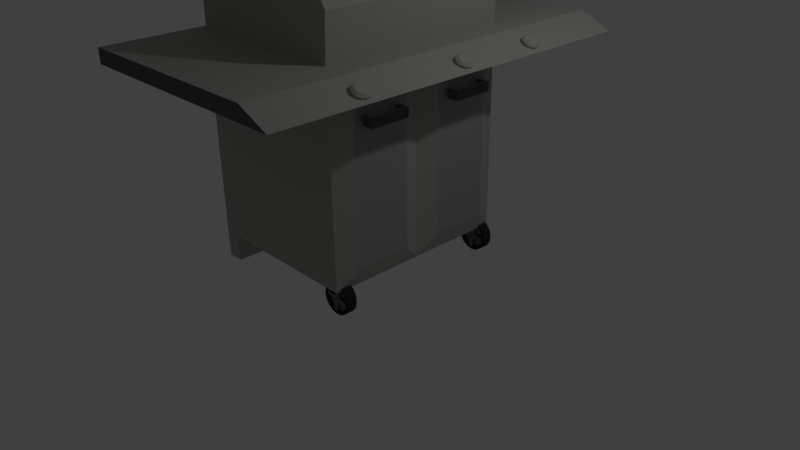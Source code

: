 # Source: Grill.blend  (saved by Blender 2.78.0; exported with 4.5.12 LTS)
import bpy
from mathutils import Matrix  # noqa: F401  (used for matrix-valued properties, if any)

bpy.ops.wm.read_factory_settings(use_empty=True)
scene = bpy.context.scene
scene.name = 'Scene'

# ---- collections
col_collection_1 = bpy.data.collections.new('Collection 1'); scene.collection.children.link(col_collection_1)
col_collection_2 = bpy.data.collections.new('Collection 2'); scene.collection.children.link(col_collection_2)

# ---- materials (node trees are filled in below, after node groups)
mat_material_001 = bpy.data.materials.new('Material.001')
mat_material_001.alpha_threshold = 0.0
mat_material_001.use_transparent_shadow = False
mat_material_001.diffuse_color = (0.4004, 0.402, 0.3759, 1.0)
mat_material_001.roughness = 0.5
mat_material_002 = bpy.data.materials.new('Material.002')
mat_material_002.alpha_threshold = 0.0
mat_material_002.use_transparent_shadow = False
mat_material_002.diffuse_color = (0.1065, 0.1065, 0.1065, 1.0)
mat_material_002.roughness = 0.5
mat_material_003 = bpy.data.materials.new('Material.003')
mat_material_003.alpha_threshold = 0.0
mat_material_003.use_transparent_shadow = False
mat_material_003.diffuse_color = (0.3343, 0.3343, 0.3343, 1.0)
mat_material_003.roughness = 0.5
mat_material = bpy.data.materials.new('Material')
mat_material.alpha_threshold = 0.0
mat_material.use_transparent_shadow = False
mat_material.diffuse_color = (0.03106, 0.03106, 0.03106, 1.0)
mat_material.roughness = 0.5
mat_material_004 = bpy.data.materials.new('Material.004')
mat_material_004.alpha_threshold = 0.0
mat_material_004.use_transparent_shadow = False
mat_material_004.diffuse_color = (0.1424, 0.1424, 0.1424, 1.0)
mat_material_004.roughness = 0.5
mat_material_005 = bpy.data.materials.new('Material.005')
mat_material_005.alpha_threshold = 0.0
mat_material_005.use_transparent_shadow = False
mat_material_005.diffuse_color = (0.233, 0.233, 0.233, 1.0)
mat_material_005.roughness = 0.5

# ---- material node trees

# ---- world
world_world = bpy.data.worlds.new('World'); scene.world = world_world
world_world.color = (0.05088, 0.05088, 0.05088)
world_world.use_sun_shadow = False
world_world.sun_shadow_jitter_overblur = 0.0
world_world.cycles.sampling_method = 'NONE'
world_world.cycles.sample_map_resolution = 256

# ---- cameras
cam_camera = bpy.data.cameras.new('Camera')
cam_camera.clip_end = 100.0
cam_camera.lens = 35.0
cam_camera.sensor_width = 32.0
cam_camera.sensor_height = 18.0
cam_camera.ortho_scale = 7.314
cam_camera.dof.focus_distance = 0.0
cam_camera.dof.aperture_fstop = 128.0

# ---- lights
light_lamp = bpy.data.lights.new('Lamp', 'POINT')
light_lamp.transmission_factor = 0.0
light_lamp.cutoff_distance = 30.0
light_lamp.energy = 100.0
light_lamp.shadow_buffer_clip_start = 1.001
light_lamp.shadow_soft_size = 0.1
light_lamp.shadow_maximum_resolution = 0.006
light_lamp.use_absolute_resolution = True
light_lamp.cycles.use_multiple_importance_sampling = False

# ---- meshes
me_cube = bpy.data.meshes.new('Cube')
me_cube.from_pydata([(1.477, 1.207, 2.832), (1.489, 1.176, 2.853), (1.523, 1.193, 2.805), (1.521, 1.166, 2.834), (1.556, 1.155, 2.786), (1.545, 1.139, 2.821), (1.568, 1.102, 2.779), (1.554, 1.102, 2.816), (1.556, 1.049, 2.786), (1.545, 1.065, 2.821), (1.523, 1.011, 2.805), (1.521, 1.037, 2.834), (1.477, 0.9964, 2.832), (1.489, 1.027, 2.853), (1.431, 1.011, 2.858), (1.457, 1.037, 2.872), (1.398, 1.049, 2.877), (1.433, 1.065, 2.885), (1.386, 1.102, 2.884), (1.425, 1.102, 2.89), (1.398, 1.155, 2.877), (1.433, 1.139, 2.885), (1.431, 1.193, 2.858), (1.457, 1.166, 2.872), (1.455, 1.207, 2.794), (1.501, 1.193, 2.767), (1.534, 1.155, 2.748), (1.546, 1.102, 2.741), (1.534, 1.049, 2.748), (1.501, 1.011, 2.767), (1.455, 0.9964, 2.794), (1.409, 1.011, 2.82), (1.376, 1.049, 2.839), (1.364, 1.102, 2.846), (1.376, 1.155, 2.839), (1.409, 1.193, 2.82), (1.477, 0.1334, 2.832), (1.489, 0.1026, 2.853), (1.523, 0.1193, 2.805), (1.521, 0.09258, 2.834), (1.556, 0.08073, 2.786), (1.545, 0.06529, 2.821), (1.568, 0.02801, 2.779), (1.554, 0.02801, 2.816), (1.556, -0.02471, 2.786), (1.545, -0.009264, 2.821), (1.523, -0.0633, 2.805), (1.521, -0.03655, 2.834), (1.477, -0.07742, 2.832), (1.489, -0.04654, 2.853), (1.431, -0.0633, 2.858), (1.457, -0.03655, 2.872), (1.398, -0.02471, 2.877), (1.433, -0.009264, 2.885), (1.386, 0.02801, 2.884), (1.425, 0.02801, 2.89), (1.398, 0.08073, 2.877), (1.433, 0.06529, 2.885), (1.431, 0.1193, 2.858), (1.457, 0.09258, 2.872), (1.455, 0.1334, 2.794), (1.501, 0.1193, 2.767), (1.534, 0.08073, 2.748), (1.546, 0.02801, 2.741), (1.534, -0.02471, 2.748), (1.501, -0.0633, 2.767), (1.455, -0.07742, 2.794), (1.409, -0.0633, 2.82), (1.376, -0.02471, 2.839), (1.364, 0.02801, 2.846), (1.376, 0.08073, 2.839), (1.409, 0.1193, 2.82), (1.477, -1.285, 2.832), (1.489, -1.316, 2.853), (1.523, -1.299, 2.805), (1.521, -1.326, 2.834), (1.556, -1.337, 2.786), (1.545, -1.353, 2.821), (1.568, -1.39, 2.779), (1.554, -1.39, 2.816), (1.556, -1.443, 2.786), (1.545, -1.427, 2.821), (1.523, -1.482, 2.805), (1.521, -1.455, 2.834), (1.477, -1.496, 2.832), (1.489, -1.465, 2.853), (1.431, -1.482, 2.858), (1.457, -1.455, 2.872), (1.398, -1.443, 2.877), (1.433, -1.427, 2.885), (1.386, -1.39, 2.884), (1.425, -1.39, 2.89), (1.398, -1.337, 2.877), (1.433, -1.353, 2.885), (1.431, -1.299, 2.858), (1.457, -1.326, 2.872), (1.455, -1.285, 2.794), (1.501, -1.299, 2.767), (1.534, -1.337, 2.748), (1.546, -1.39, 2.741), (1.534, -1.443, 2.748), (1.501, -1.482, 2.767), (1.455, -1.496, 2.794), (1.409, -1.482, 2.82), (1.376, -1.443, 2.839), (1.364, -1.39, 2.846), (1.376, -1.337, 2.839), (1.409, -1.299, 2.82), (0.7853, 1.13, 0.3663), (0.7853, 1.002, 0.3663), (0.8474, 1.13, 0.3539), (0.9001, 1.13, 0.3187), (0.9353, 1.13, 0.266), (0.9477, 1.13, 0.2039), (0.9353, 1.13, 0.1418), (0.9353, 1.002, 0.1418), (0.9001, 1.13, 0.08913), (0.8474, 1.13, 0.05394), (0.7853, 1.13, 0.04159), (0.7232, 1.13, 0.05394), (0.6705, 1.13, 0.08913), (0.6353, 1.13, 0.1418), (0.623, 1.13, 0.2039), (0.6353, 1.13, 0.266), (0.6705, 1.13, 0.3187), (0.6705, 1.002, 0.3187), (0.7232, 1.13, 0.3539), (0.8634, 1.002, 0.3923), (0.7853, 1.002, 0.4078), (0.9295, 1.002, 0.3481), (0.9737, 1.002, 0.282), (0.9892, 1.002, 0.2039), (0.9737, 1.002, 0.1259), (0.9295, 1.002, 0.05973), (0.8634, 1.002, 0.01553), (0.7853, 1.002, 4.377e-06), (0.7073, 1.002, 0.01553), (0.6411, 1.002, 0.05973), (0.5969, 1.002, 0.1259), (0.5814, 1.002, 0.2039), (0.5969, 1.002, 0.282), (0.6411, 1.002, 0.3481), (0.7073, 1.002, 0.3923), (0.7853, 1.13, 0.4078), (0.8634, 1.13, 0.3923), (0.9295, 1.13, 0.3481), (0.9737, 1.13, 0.282), (0.9892, 1.13, 0.2039), (0.9737, 1.13, 0.1259), (0.9295, 1.13, 0.05973), (0.8634, 1.13, 0.01553), (0.7853, 1.13, 4.377e-06), (0.7073, 1.13, 0.01553), (0.6411, 1.13, 0.05973), (0.5969, 1.13, 0.1259), (0.5814, 1.13, 0.2039), (0.5969, 1.13, 0.282), (0.6411, 1.13, 0.3481), (0.7073, 1.13, 0.3923), (0.9001, 1.002, 0.3187), (0.6705, 1.002, 0.08913), (0.8474, 1.002, 0.3539), (0.9477, 1.002, 0.2039), (0.7232, 1.002, 0.05394), (0.9353, 1.002, 0.266), (0.9001, 1.002, 0.08913), (0.623, 1.002, 0.2039), (0.6353, 1.002, 0.1418), (0.7232, 1.002, 0.3539), (0.7853, 1.002, 0.04159), (0.8474, 1.002, 0.05394), (0.6353, 1.002, 0.266), (0.8474, 1.043, 0.3539), (0.7853, 1.043, 0.3663), (0.9477, 1.043, 0.2039), (0.9353, 1.043, 0.266), (0.9353, 1.043, 0.1418), (0.9001, 1.043, 0.08913), (0.623, 1.043, 0.2039), (0.6353, 1.043, 0.1418), (0.7232, 1.043, 0.3539), (0.6705, 1.043, 0.3187), (0.7853, 1.043, 0.04159), (0.8474, 1.043, 0.05394), (0.7232, 1.043, 0.05394), (0.6705, 1.043, 0.08913), (0.9001, 1.043, 0.3187), (0.6353, 1.043, 0.266), (0.7853, 1.089, 0.3663), (0.8474, 1.089, 0.3539), (0.9001, 1.089, 0.3187), (0.9353, 1.089, 0.266), (0.9477, 1.089, 0.2039), (0.9353, 1.089, 0.1418), (0.9001, 1.089, 0.08913), (0.8474, 1.089, 0.05394), (0.7853, 1.089, 0.04159), (0.7232, 1.089, 0.05394), (0.6705, 1.089, 0.08913), (0.6353, 1.089, 0.1418), (0.623, 1.089, 0.2039), (0.6353, 1.089, 0.266), (0.6705, 1.089, 0.3187), (0.7232, 1.089, 0.3539), (0.897, 1.13, 0.0912), (0.9322, 1.13, 0.1439), (0.897, 1.089, 0.0912), (0.9322, 1.089, 0.1439), (0.7747, 1.13, 0.2451), (0.8274, 1.13, 0.2099), (0.7747, 1.089, 0.2451), (0.8274, 1.089, 0.2099), (0.7939, 1.13, 0.1598), (0.7412, 1.13, 0.195), (0.7939, 1.089, 0.1598), (0.7412, 1.089, 0.195), (0.6217, 1.043, 0.2042), (0.634, 1.043, 0.2663), (0.6217, 1.002, 0.2042), (0.634, 1.002, 0.2663), (0.748, 1.043, 0.1787), (0.8101, 1.043, 0.1663), (0.8101, 1.002, 0.1663), (0.748, 1.002, 0.1787), (0.8221, 1.043, 0.2267), (0.76, 1.043, 0.239), (0.8221, 1.002, 0.2267), (0.76, 1.002, 0.239), (0.7853, -1.128, 0.3663), (0.7853, -1.256, 0.3663), (0.8474, -1.128, 0.3539), (0.9001, -1.128, 0.3187), (0.9353, -1.128, 0.266), (0.9477, -1.128, 0.2039), (0.9353, -1.128, 0.1418), (0.9353, -1.256, 0.1418), (0.9001, -1.128, 0.08913), (0.8474, -1.128, 0.05394), (0.7853, -1.128, 0.04159), (0.7232, -1.128, 0.05394), (0.6705, -1.128, 0.08913), (0.6353, -1.128, 0.1418), (0.623, -1.128, 0.2039), (0.6353, -1.128, 0.266), (0.6705, -1.128, 0.3187), (0.6705, -1.256, 0.3187), (0.7232, -1.128, 0.3539), (0.8634, -1.256, 0.3923), (0.7853, -1.256, 0.4078), (0.9295, -1.256, 0.3481), (0.9737, -1.256, 0.282), (0.9892, -1.256, 0.2039), (0.9737, -1.256, 0.1259), (0.9295, -1.256, 0.05973), (0.8634, -1.256, 0.01553), (0.7853, -1.256, 4.377e-06), (0.7073, -1.256, 0.01553), (0.6411, -1.256, 0.05973), (0.5969, -1.256, 0.1259), (0.5814, -1.256, 0.2039), (0.5969, -1.256, 0.282), (0.6411, -1.256, 0.3481), (0.7073, -1.256, 0.3923), (0.7853, -1.128, 0.4078), (0.8634, -1.128, 0.3923), (0.9295, -1.128, 0.3481), (0.9737, -1.128, 0.282), (0.9892, -1.128, 0.2039), (0.9737, -1.128, 0.1259), (0.9295, -1.128, 0.05973), (0.8634, -1.128, 0.01553), (0.7853, -1.128, 4.377e-06), (0.7073, -1.128, 0.01553), (0.6411, -1.128, 0.05973), (0.5969, -1.128, 0.1259), (0.5814, -1.128, 0.2039), (0.5969, -1.128, 0.282), (0.6411, -1.128, 0.3481), (0.7073, -1.128, 0.3923), (0.9001, -1.256, 0.3187), (0.6705, -1.256, 0.08913), (0.8474, -1.256, 0.3539), (0.9477, -1.256, 0.2039), (0.7232, -1.256, 0.05394), (0.9353, -1.256, 0.266), (0.9001, -1.256, 0.08913), (0.623, -1.256, 0.2039), (0.6353, -1.256, 0.1418), (0.7232, -1.256, 0.3539), (0.7853, -1.256, 0.04159), (0.8474, -1.256, 0.05394), (0.6353, -1.256, 0.266), (0.8474, -1.215, 0.3539), (0.7853, -1.215, 0.3663), (0.9477, -1.215, 0.2039), (0.9353, -1.215, 0.266), (0.9353, -1.215, 0.1418), (0.9001, -1.215, 0.08913), (0.623, -1.215, 0.2039), (0.6353, -1.215, 0.1418), (0.7232, -1.215, 0.3539), (0.6705, -1.215, 0.3187), (0.7853, -1.215, 0.04159), (0.8474, -1.215, 0.05394), (0.7232, -1.215, 0.05394), (0.6705, -1.215, 0.08913), (0.9001, -1.215, 0.3187), (0.6353, -1.215, 0.266), (0.7853, -1.169, 0.3663), (0.8474, -1.169, 0.3539), (0.9001, -1.169, 0.3187), (0.9353, -1.169, 0.266), (0.9477, -1.169, 0.2039), (0.9353, -1.169, 0.1418), (0.9001, -1.169, 0.08913), (0.8474, -1.169, 0.05394), (0.7853, -1.169, 0.04159), (0.7232, -1.169, 0.05394), (0.6705, -1.169, 0.08913), (0.6353, -1.169, 0.1418), (0.623, -1.169, 0.2039), (0.6353, -1.169, 0.266), (0.6705, -1.169, 0.3187), (0.7232, -1.169, 0.3539), (0.897, -1.128, 0.0912), (0.9322, -1.128, 0.1439), (0.897, -1.169, 0.0912), (0.9322, -1.169, 0.1439), (0.7747, -1.128, 0.2451), (0.8274, -1.128, 0.2099), (0.7747, -1.169, 0.2451), (0.8274, -1.169, 0.2099), (0.7939, -1.128, 0.1598), (0.7412, -1.128, 0.195), (0.7939, -1.169, 0.1598), (0.7412, -1.169, 0.195), (0.6217, -1.215, 0.2042), (0.634, -1.215, 0.2663), (0.6217, -1.256, 0.2042), (0.634, -1.256, 0.2663), (0.748, -1.215, 0.1787), (0.8101, -1.215, 0.1663), (0.8101, -1.256, 0.1663), (0.748, -1.256, 0.1787), (0.8221, -1.215, 0.2267), (0.76, -1.215, 0.239), (0.8221, -1.256, 0.2267), (0.76, -1.256, 0.239), (0.3406, 1.177, 4.499), (0.3406, -1.316, 4.499), (0.9046, 1.177, 3.473), (0.9046, -1.316, 3.473), (0.8703, 1.177, 2.921), (0.8703, -1.316, 2.921), (-1.289, 1.177, 2.921), (-1.289, -1.316, 2.921), (-1.289, 1.177, 3.473), (-1.289, -1.316, 3.473), (0.965, -1.067, 2.484), (0.965, 0.928, 2.484), (-1.289, 1.177, 2.734), (0.8703, -1.316, 2.734), (-1.289, -1.316, 2.734), (-1.436, -2.563, 2.921), (-1.436, -2.563, 2.734), (0.965, -1.067, 0.5821), (0.965, 0.928, 0.5821), (-1.071, 1.177, 0.3396), (0.8703, -1.316, 0.3327), (-1.289, 1.177, 0.3327), (-1.289, -1.316, 0.3327), (1.201, -2.563, 2.921), (1.612, -2.563, 2.734), (1.612, 2.424, 2.734), (1.201, 2.424, 2.921), (0.965, -0.3188, 2.484), (0.965, -0.3188, 0.5821), (0.8703, -0.0694, 2.734), (0.965, 0.18, 2.484), (0.8703, -0.0694, 0.3327), (0.965, 0.18, 0.5821), (0.8703, 1.177, 2.734), (0.8703, 1.177, 0.3327), (-1.289, 0.7618, 0.3327), (0.8703, -1.108, 0.3327), (-1.18, -1.316, 0.3361), (-1.071, -1.316, 0.3396), (-1.289, -0.9006, 0.3327), (-1.071, 0.7618, 0.3396), (-1.071, -0.9006, 0.3396), (-1.277, 1.177, -0.004281), (-1.277, 0.7618, -0.004281), (-1.059, 1.177, 0.002568), (-1.284, -1.316, -0.002568), (-1.066, -1.316, 0.004281), (-1.284, -0.9006, -0.002568), (-1.059, 0.7618, 0.002568), (-1.066, -0.9006, 0.004281), (-1.436, 2.424, 2.921), (-1.436, 2.424, 2.734), (-0.7594, -1.316, 4.499), (-0.7594, 1.177, 4.499), (0.8083, -0.6089, 4.021), (0.7491, -0.6089, 4.124), (0.7827, -0.7193, 4.143), (0.8419, -0.7193, 4.04), (0.7491, 0.4836, 4.124), (0.8083, 0.4836, 4.021), (0.7827, 0.594, 4.143), (0.8419, 0.594, 4.04), (0.6532, 0.4836, 4.068), (0.7124, 0.4836, 3.966), (0.6532, 0.594, 4.068), (0.7124, 0.594, 3.966), (0.7124, -0.7193, 3.966), (0.6532, -0.7193, 4.068), (0.7124, -0.6089, 3.966), (0.6532, -0.6089, 4.068), (1.108, 0.763, 2.251), (1.108, 0.763, 2.37), (1.147, 0.8066, 2.251), (1.147, 0.8066, 2.37), (1.108, 0.3319, 2.251), (1.108, 0.3319, 2.37), (1.147, 0.2884, 2.37), (1.147, 0.2884, 2.251), (0.9977, 0.763, 2.251), (0.9977, 0.8066, 2.37), (0.9977, 0.8066, 2.251), (0.9977, 0.2884, 2.251), (0.9977, 0.3319, 2.251), (0.9977, 0.3319, 2.37), (0.9977, 0.2884, 2.37), (0.9977, 0.763, 2.37), (1.108, -0.497, 2.251), (1.108, -0.497, 2.37), (1.147, -0.4534, 2.37), (1.147, -0.4534, 2.251), (1.108, -0.9281, 2.251), (1.108, -0.9281, 2.37), (1.147, -0.9717, 2.37), (1.147, -0.9717, 2.251), (0.9977, -0.497, 2.37), (0.9977, -0.497, 2.251), (0.9977, -0.4534, 2.37), (0.9977, -0.4534, 2.251), (0.9977, -0.9717, 2.251), (0.9977, -0.9717, 2.37), (0.9977, -0.9281, 2.251), (0.9977, -0.9281, 2.37)], [], [(0, 1, 3, 2), (2, 3, 5, 4), (4, 5, 7, 6), (6, 7, 9, 8), (8, 9, 11, 10), (10, 11, 13, 12), (12, 13, 15, 14), (14, 15, 17, 16), (16, 17, 19, 18), (18, 19, 21, 20), (3, 1, 23, 21, 19, 17, 15, 13, 11, 9, 7, 5), (22, 23, 1, 0), (20, 21, 23, 22), (16, 18, 33, 32), (14, 16, 32, 31), (12, 14, 31, 30), (10, 12, 30, 29), (8, 10, 29, 28), (6, 8, 28, 27), (22, 0, 24, 35), (0, 2, 25, 24), (4, 6, 27, 26), (20, 22, 35, 34), (2, 4, 26, 25), (18, 20, 34, 33), (36, 37, 39, 38), (38, 39, 41, 40), (40, 41, 43, 42), (42, 43, 45, 44), (44, 45, 47, 46), (46, 47, 49, 48), (48, 49, 51, 50), (50, 51, 53, 52), (52, 53, 55, 54), (54, 55, 57, 56), (39, 37, 59, 57, 55, 53, 51, 49, 47, 45, 43, 41), (58, 59, 37, 36), (56, 57, 59, 58), (52, 54, 69, 68), (50, 52, 68, 67), (48, 50, 67, 66), (46, 48, 66, 65), (44, 46, 65, 64), (42, 44, 64, 63), (58, 36, 60, 71), (36, 38, 61, 60), (40, 42, 63, 62), (56, 58, 71, 70), (38, 40, 62, 61), (54, 56, 70, 69), (72, 73, 75, 74), (74, 75, 77, 76), (76, 77, 79, 78), (78, 79, 81, 80), (80, 81, 83, 82), (82, 83, 85, 84), (84, 85, 87, 86), (86, 87, 89, 88), (88, 89, 91, 90), (90, 91, 93, 92), (75, 73, 95, 93, 91, 89, 87, 85, 83, 81, 79, 77), (94, 95, 73, 72), (92, 93, 95, 94), (88, 90, 105, 104), (372, 364, 399, 373), (86, 88, 104, 103), (84, 86, 103, 102), (82, 84, 102, 101), (80, 82, 101, 100), (78, 80, 100, 99), (94, 72, 96, 107), (72, 74, 97, 96), (76, 78, 99, 98), (92, 94, 107, 106), (74, 76, 98, 97), (90, 92, 106, 105), (143, 128, 127, 144), (144, 127, 129, 145), (145, 129, 130, 146), (146, 130, 131, 147), (147, 131, 132, 148), (148, 132, 133, 149), (149, 133, 134, 150), (150, 134, 135, 151), (151, 135, 136, 152), (152, 136, 137, 153), (153, 137, 138, 154), (154, 138, 139, 155), (155, 139, 140, 156), (156, 140, 141, 157), (158, 142, 128, 143), (157, 141, 142, 158), (117, 118, 196, 195), (110, 108, 143, 144), (111, 110, 144, 145), (112, 111, 145, 146), (113, 112, 146, 147), (114, 113, 147, 148), (116, 114, 148, 149), (117, 116, 149, 150), (118, 117, 150, 151), (119, 118, 151, 152), (120, 119, 152, 153), (121, 120, 153, 154), (122, 121, 154, 155), (123, 122, 155, 156), (124, 123, 156, 157), (126, 124, 157, 158), (108, 126, 158, 143), (172, 173, 180, 181, 187, 178, 179, 185, 184, 182, 183, 177, 176, 174, 175, 186), (166, 167, 179, 178), (170, 165, 177, 183), (171, 166, 178, 187), (169, 170, 183, 182), (188, 189, 190, 191, 192, 193, 194, 195, 196, 197, 198, 199, 200, 201, 202, 203), (108, 110, 189, 188), (126, 108, 188, 203), (118, 119, 197, 196), (189, 110, 208, 210), (120, 198, 215, 213), (111, 112, 191, 190), (120, 121, 199, 198), (112, 113, 192, 191), (121, 122, 200, 199), (113, 114, 193, 192), (122, 123, 201, 200), (114, 116, 194, 193), (201, 123, 204, 206), (116, 117, 195, 194), (124, 126, 203, 202), (204, 205, 207, 206), (123, 124, 205, 204), (202, 201, 206, 207), (124, 202, 207, 205), (208, 209, 211, 210), (110, 111, 209, 208), (190, 189, 210, 211), (111, 190, 211, 209), (212, 213, 215, 214), (197, 119, 212, 214), (119, 120, 213, 212), (198, 197, 214, 215), (109, 161, 127, 128), (164, 162, 131, 130), (162, 115, 132, 131), (115, 165, 133, 132), (167, 166, 139, 138), (125, 168, 142, 141), (168, 109, 128, 142), (161, 159, 129, 127), (159, 164, 130, 129), (165, 170, 134, 133), (170, 169, 135, 134), (169, 163, 136, 135), (163, 160, 137, 136), (160, 167, 138, 137), (166, 171, 140, 139), (171, 125, 141, 140), (162, 174, 217, 219), (159, 161, 172, 186), (165, 115, 176, 177), (164, 159, 186, 175), (168, 125, 181, 180), (167, 160, 185, 179), (109, 168, 180, 173), (109, 173, 225, 227), (125, 171, 187, 181), (182, 184, 220, 221), (162, 164, 175, 174), (160, 163, 184, 185), (218, 219, 217, 216), (174, 176, 216, 217), (115, 162, 219, 218), (176, 115, 218, 216), (223, 222, 221, 220), (184, 163, 223, 220), (163, 169, 222, 223), (169, 182, 221, 222), (226, 227, 225, 224), (172, 161, 226, 224), (173, 172, 224, 225), (161, 109, 227, 226), (263, 248, 247, 264), (264, 247, 249, 265), (265, 249, 250, 266), (266, 250, 251, 267), (267, 251, 252, 268), (268, 252, 253, 269), (269, 253, 254, 270), (270, 254, 255, 271), (271, 255, 256, 272), (272, 256, 257, 273), (273, 257, 258, 274), (274, 258, 259, 275), (275, 259, 260, 276), (276, 260, 261, 277), (278, 262, 248, 263), (277, 261, 262, 278), (237, 238, 316, 315), (230, 228, 263, 264), (231, 230, 264, 265), (232, 231, 265, 266), (233, 232, 266, 267), (234, 233, 267, 268), (236, 234, 268, 269), (237, 236, 269, 270), (238, 237, 270, 271), (239, 238, 271, 272), (240, 239, 272, 273), (241, 240, 273, 274), (242, 241, 274, 275), (243, 242, 275, 276), (244, 243, 276, 277), (246, 244, 277, 278), (228, 246, 278, 263), (292, 293, 300, 301, 307, 298, 299, 305, 304, 302, 303, 297, 296, 294, 295, 306), (286, 287, 299, 298), (290, 285, 297, 303), (291, 286, 298, 307), (289, 290, 303, 302), (308, 309, 310, 311, 312, 313, 314, 315, 316, 317, 318, 319, 320, 321, 322, 323), (228, 230, 309, 308), (246, 228, 308, 323), (238, 239, 317, 316), (309, 230, 328, 330), (240, 318, 335, 333), (231, 232, 311, 310), (240, 241, 319, 318), (232, 233, 312, 311), (241, 242, 320, 319), (233, 234, 313, 312), (242, 243, 321, 320), (234, 236, 314, 313), (321, 243, 324, 326), (236, 237, 315, 314), (244, 246, 323, 322), (324, 325, 327, 326), (243, 244, 325, 324), (322, 321, 326, 327), (244, 322, 327, 325), (328, 329, 331, 330), (230, 231, 329, 328), (310, 309, 330, 331), (231, 310, 331, 329), (332, 333, 335, 334), (317, 239, 332, 334), (239, 240, 333, 332), (318, 317, 334, 335), (229, 281, 247, 248), (284, 282, 251, 250), (282, 235, 252, 251), (235, 285, 253, 252), (287, 286, 259, 258), (245, 288, 262, 261), (288, 229, 248, 262), (281, 279, 249, 247), (279, 284, 250, 249), (285, 290, 254, 253), (290, 289, 255, 254), (289, 283, 256, 255), (283, 280, 257, 256), (280, 287, 258, 257), (286, 291, 260, 259), (291, 245, 261, 260), (282, 294, 337, 339), (279, 281, 292, 306), (285, 235, 296, 297), (284, 279, 306, 295), (288, 245, 301, 300), (287, 280, 305, 299), (229, 288, 300, 293), (229, 293, 345, 347), (245, 291, 307, 301), (302, 304, 340, 341), (282, 284, 295, 294), (280, 283, 304, 305), (338, 339, 337, 336), (294, 296, 336, 337), (235, 282, 339, 338), (296, 235, 338, 336), (343, 342, 341, 340), (304, 283, 343, 340), (283, 289, 342, 343), (289, 302, 341, 342), (346, 347, 345, 344), (292, 281, 346, 344), (293, 292, 344, 345), (281, 229, 347, 346), (348, 349, 351, 350), (350, 351, 353, 352), (360, 367, 369), (375, 358, 365, 376), (374, 373, 399, 398), (387, 389, 397, 395), (360, 381, 382, 367), (354, 355, 357, 356), (359, 378, 380, 366), (365, 358, 361, 368), (376, 365, 368, 384, 379), (375, 376, 379, 377), (366, 379, 382), (378, 359, 381, 377), (359, 366, 382, 381), (366, 380, 379), (380, 378, 377, 379), (367, 388, 396, 392), (370, 387, 395, 393), (362, 360, 369, 383, 387, 370), (388, 367, 368, 386, 389), (388, 389, 387, 383), (388, 383, 391, 396), (392, 396, 391, 390), (397, 394, 393, 395), (385, 370, 393), (383, 369, 390, 391), (369, 367, 392, 390), (386, 385, 393, 394), (389, 386, 394, 397), (382, 379, 384, 368, 367), (364, 363, 398, 399), (348, 350, 352, 354, 356, 401), (371, 374, 398, 363), (357, 400, 401, 356), (374, 371, 372, 373), (358, 375, 377, 361), (361, 362, 370, 385, 386, 368), (363, 364, 372, 371), (402, 403, 406, 407), (404, 403, 415), (404, 405, 409, 408), (405, 402, 407, 409), (403, 404, 408, 406), (407, 406, 410, 411), (412, 408, 409, 413), (404, 415, 414, 405), (403, 402, 416, 417), (402, 405, 414), (417, 416, 414, 415), (402, 414, 416), (415, 403, 417), (411, 410, 412, 413), (409, 407, 411), (406, 408, 410), (409, 411, 413), (410, 408, 412), (420, 421, 424, 425), (421, 419, 423, 424), (419, 418, 422, 423), (418, 420, 425, 422), (418, 419, 426), (427, 421, 420, 428), (420, 426, 428), (419, 421, 427), (424, 429, 425), (423, 422, 430, 431), (422, 425, 429), (431, 430, 429, 432), (422, 429, 430), (424, 423, 431, 432), (429, 424, 432), (426, 433, 427, 428), (426, 419, 433), (419, 427, 433), (420, 418, 426), (440, 439, 447), (434, 435, 442, 443), (444, 436, 437, 445), (437, 443, 445), (442, 436, 444), (440, 447, 446, 441), (439, 438, 448, 449), (438, 441, 446), (449, 448, 446, 447), (438, 446, 448), (447, 439, 449), (443, 442, 444, 445), (437, 436, 440, 441), (436, 435, 439, 440), (435, 434, 438, 439), (434, 437, 441, 438), (437, 434, 443), (435, 436, 442), (348, 401, 400, 349), (351, 349, 400, 357, 355, 353)])
me_cube.polygons.foreach_set('material_index', [0, 0, 0, 0, 0, 0, 0, 0, 0, 0, 0, 0, 0, 0, 0, 0, 0, 0, 0, 0, 0, 0, 0, 0, 0, 0, 0, 0, 0, 0, 0, 0, 0, 0, 0, 0, 0, 0, 0, 0, 0, 0, 0, 0, 0, 0, 0, 0, 0, 0, 0, 0, 0, 0, 0, 0, 0, 0, 0, 0, 0, 0, 0, 0, 0, 0, 0, 0, 0, 0, 0, 0, 0, 0, 0, 0, 3, 3, 3, 3, 3, 3, 3, 3, 3, 3, 3, 3, 3, 3, 3, 3, 3, 3, 3, 3, 3, 3, 3, 3, 3, 3, 3, 3, 3, 3, 3, 3, 3, 5, 3, 3, 3, 3, 5, 3, 3, 3, 4, 4, 3, 3, 3, 3, 3, 3, 3, 4, 3, 3, 3, 4, 3, 4, 3, 4, 3, 4, 3, 4, 4, 3, 3, 3, 3, 3, 3, 3, 3, 3, 3, 3, 3, 3, 3, 3, 3, 3, 3, 3, 3, 3, 3, 3, 3, 4, 3, 3, 3, 3, 3, 3, 4, 4, 3, 4, 4, 4, 3, 4, 3, 4, 3, 3, 3, 3, 3, 3, 3, 3, 3, 3, 3, 3, 3, 3, 3, 3, 3, 3, 3, 3, 3, 3, 3, 3, 3, 3, 3, 3, 3, 3, 3, 3, 3, 5, 3, 3, 3, 3, 5, 3, 3, 3, 4, 4, 3, 3, 3, 3, 3, 3, 3, 4, 3, 3, 3, 4, 3, 4, 3, 4, 3, 4, 3, 4, 4, 3, 3, 3, 3, 3, 3, 3, 3, 3, 3, 3, 3, 3, 3, 3, 3, 3, 3, 3, 3, 3, 3, 3, 3, 4, 3, 3, 3, 3, 3, 3, 4, 4, 3, 4, 4, 4, 3, 4, 3, 4, 0, 0, 0, 2, 0, 0, 0, 0, 2, 0, 0, 0, 0, 0, 0, 0, 0, 0, 0, 0, 0, 0, 0, 0, 0, 0, 0, 0, 0, 0, 0, 1, 0, 0, 0, 0, 0, 0, 1, 1, 1, 1, 1, 1, 1, 1, 1, 1, 1, 1, 1, 1, 1, 1, 1, 1, 1, 1, 0, 1, 0, 1, 1, 0, 0, 1, 1, 0, 1, 0, 0, 1, 1, 1, 0, 0, 0, 1, 1, 0, 0, 1, 1, 0, 1, 0, 0, 1, 1, 0, 1, 0, 0, 0, 0, 0])
me_cube.materials.append(mat_material_001)
me_cube.materials.append(mat_material_002)
me_cube.materials.append(mat_material_003)
me_cube.materials.append(mat_material)
me_cube.materials.append(mat_material_004)
me_cube.materials.append(mat_material_005)
me_cube.use_remesh_preserve_volume = False
me_cube.use_remesh_preserve_attributes = False
me_cube.use_mirror_vertex_groups = False
me_cube.update()

# ---- objects
ob_lamp = bpy.data.objects.new('Lamp', light_lamp)
ob_camera = bpy.data.objects.new('Camera', cam_camera)
ob_cube = bpy.data.objects.new('Cube', me_cube)

# ---- transforms, parenting, visibility, modifiers, constraints
ob_lamp.location = (4.076, 1.005, 5.904)
ob_lamp.rotation_euler = (0.6503, 0.05522, 1.866)
ob_lamp.lock_rotations_4d = False
ob_lamp.empty_display_type = 'ARROWS'
ob_lamp.color = (0.0, 0.0, 0.0, 0.0)
ob_lamp.lineart.crease_threshold = 0.0
ob_camera.location = (7.481, -6.508, 5.344)
ob_camera.rotation_euler = (1.109, 0.01082, 0.8149)
ob_camera.lock_rotations_4d = False
ob_camera.empty_display_type = 'ARROWS'
ob_camera.color = (0.0, 0.0, 0.0, 0.0)
ob_camera.display_type = 'WIRE'
ob_camera.lineart.crease_threshold = 0.0
ob_cube.location = (0.0, 0.0, 0.0)
ob_cube.lineart.crease_threshold = 0.0

# ---- collection membership
col_collection_1.objects.link(ob_lamp)
col_collection_1.objects.link(ob_camera)
col_collection_2.objects.link(ob_cube)

# ---- scene / render settings (as saved in the file)
scene.camera = ob_camera
scene.frame_start = 1; scene.frame_end = 250; scene.frame_set(1)
scene.render.engine = 'BLENDER_EEVEE_NEXT'
scene.render.resolution_percentage = 50
scene.render.dither_intensity = 0.0
scene.cycles.use_denoising = False
scene.cycles.samples = 10
scene.cycles.sampling_pattern = 'TABULATED_SOBOL'
scene.cycles.light_sampling_threshold = 0.0
scene.cycles.use_adaptive_sampling = False
scene.cycles.use_light_tree = False
scene.cycles.blur_glossy = 0.0
scene.cycles.pixel_filter_type = 'GAUSSIAN'
scene.cycles.sample_clamp_indirect = 0.0
scene.view_settings.view_transform = 'Standard'
bpy.context.view_layer.update()
